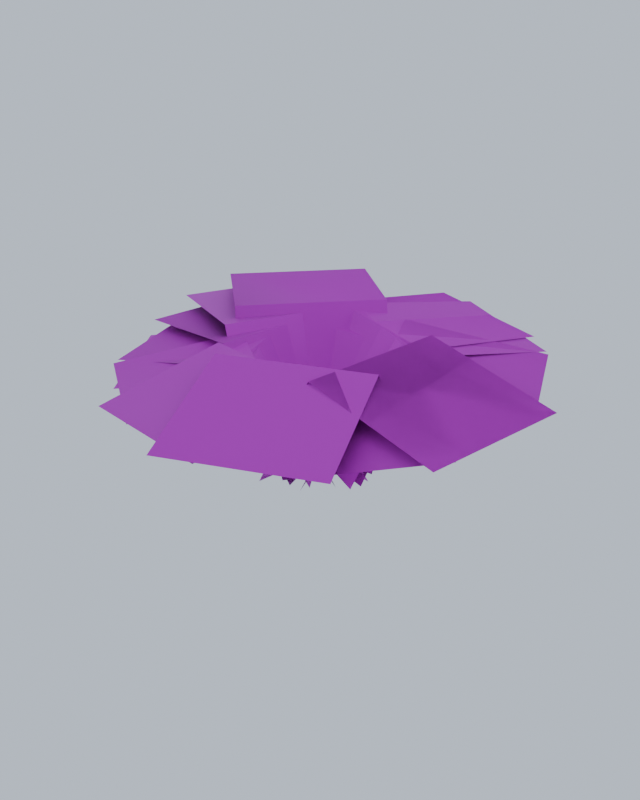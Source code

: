 # Source: fern.blend  (saved by Blender 5.2.45; exported with 4.5.12 LTS)
import bpy
from mathutils import Matrix  # noqa: F401  (used for matrix-valued properties, if any)

bpy.ops.wm.read_factory_settings(use_empty=True)
scene = bpy.context.scene
scene.name = 'Scene'

# ---- collections
col_collection = bpy.data.collections.new('Collection'); scene.collection.children.link(col_collection)

# ---- images (referenced by path relative to the original .blend; pixels are not part of the script)
import os
ASSET_DIR = os.environ.get("B2B_ASSET_DIR", "")  # directory of the original .blend (textures are referenced by path, not embedded)
HERE = os.path.dirname(os.path.abspath(__file__))  # packed textures are extracted next to this script under _unpacked/

def load_image(name, relpath, width, height, colorspace="sRGB"):
    """Load a texture the original file referenced (path relative to the .blend, or extracted next to this script)."""
    p = next((c for c in (os.path.join(HERE, relpath), os.path.join(ASSET_DIR, relpath)) if relpath and os.path.exists(c)), "")
    if p:
        img = bpy.data.images.load(p, check_existing=True)
        img.name = name
    else:  # same state as the original file: an image datablock whose file is absent (Cycles renders it pink)
        img = bpy.data.images.new(name, width, height)
        img.source = "FILE"
        img.filepath = "//" + (relpath or name)
    img.colorspace_settings.name = colorspace
    return img
img_fern_alb_png = load_image('fern_alb.png', 'fern_alb.png', 1024, 1024, 'sRGB')
img_fern_nrm_png = load_image('fern_nrm.png', 'fern_nrm.png', 1024, 1024, 'Non-Color')

# ---- materials (node trees are filled in below, after node groups)
mat_leaves_fern = bpy.data.materials.new('Leaves_Fern')

# ---- material node trees
mat_leaves_fern.use_nodes = True; mat_leaves_fern.node_tree.nodes.clear()
_N = mat_leaves_fern.node_tree.nodes; _L = mat_leaves_fern.node_tree.links
n0 = _N.new('ShaderNodeOutputMaterial'); n0.name = 'Material Output'; n0.location = (0, 0)
n1 = _N.new('ShaderNodeBsdfPrincipled'); n1.name = 'Principled BSDF'; n1.location = (0, 0)
n1.inputs[2].default_value = 0.65
n1.inputs[10].default_value = 0.005
n2 = _N.new('ShaderNodeTexImage'); n2.name = 'Image Texture'; n2.location = (0, 0)
n2.image = img_fern_alb_png
n3 = _N.new('ShaderNodeNormalMap'); n3.name = 'Normal Map'; n3.location = (0, 0)
n3.width = 160
n4 = _N.new('ShaderNodeTexImage'); n4.name = 'Image Texture.001'; n4.location = (0, 0)
n4.image = img_fern_nrm_png
_L.new(n1.outputs[0], n0.inputs[0])
_L.new(n2.outputs[0], n1.inputs[0])
_L.new(n2.outputs[1], n1.inputs[4])
_L.new(n4.outputs[0], n3.inputs[1])
_L.new(n3.outputs[0], n1.inputs[5])
n0.is_active_output = True

# ---- world
world_previewworld = bpy.data.worlds.new('PreviewWorld'); scene.world = world_previewworld
world_previewworld.use_nodes = True; world_previewworld.node_tree.nodes.clear()
_N = world_previewworld.node_tree.nodes; _L = world_previewworld.node_tree.links
n0 = _N.new('ShaderNodeBackground'); n0.name = 'Background'; n0.location = (-200, 100)
n0.inputs[0].default_value = (0.62, 0.7, 0.82, 1.0)
n1 = _N.new('ShaderNodeOutputWorld'); n1.name = 'World Output'; n1.location = (200, 100)
_L.new(n0.outputs[0], n1.inputs[0])
n1.is_active_output = True

# ---- meshes
me_fern_lod0 = bpy.data.meshes.new('fern_LOD0')
me_fern_lod0.from_pydata([(-0.04222, -0.2553, 0.0), (0.04222, 0.2553, 0.0), (0.2883, 0.2146, 0.4535), (0.2039, -0.296, 0.4535), (0.2039, -0.296, 0.4535), (0.2883, 0.2146, 0.4535), (0.7933, 0.1311, 0.3767), (0.7089, -0.3795, 0.3767), (0.1015, -0.2207, 0.0), (-0.1015, 0.2207, 0.0), (0.1112, 0.3186, 0.4258), (0.3143, -0.1228, 0.4258), (0.3143, -0.1228, 0.4258), (0.1112, 0.3186, 0.4258), (0.5477, 0.5194, 0.3537), (0.7508, 0.07799, 0.3537), (0.2332, -0.07008, 0.0), (-0.2332, 0.07008, 0.0), (-0.1657, 0.2949, 0.4268), (0.3008, 0.1547, 0.4268), (0.3008, 0.1547, 0.4268), (-0.1657, 0.2949, 0.4268), (-0.02707, 0.7562, 0.3545), (0.4394, 0.616, 0.3545), (0.2134, 0.01359, 0.0), (-0.2134, -0.01359, 0.0), (-0.2265, 0.1921, 0.3748), (0.2003, 0.2193, 0.3748), (0.2003, 0.2193, 0.3748), (-0.2265, 0.1921, 0.3748), (-0.2534, 0.6143, 0.3113), (0.1735, 0.6415, 0.3113), (0.1806, 0.187, 0.0), (-0.1806, -0.187, 0.0), (-0.3608, -0.01291, 0.4555), (0.0003851, 0.361, 0.4555), (0.0003852, 0.361, 0.4555), (-0.3608, -0.01291, 0.4555), (-0.7305, 0.3443, 0.3784), (-0.3694, 0.7182, 0.3784), (0.04989, 0.2225, 0.0), (-0.04989, -0.2225, 0.0), (-0.2644, -0.1744, 0.3996), (-0.1646, 0.2706, 0.3996), (-0.1646, 0.2706, 0.3996), (-0.2644, -0.1744, 0.3996), (-0.7045, -0.07576, 0.332), (-0.6047, 0.3693, 0.332), (-0.05196, 0.2116, 0.0), (0.05196, -0.2116, 0.0), (-0.152, -0.2617, 0.3819), (-0.256, 0.1616, 0.3819), (-0.256, 0.1616, 0.3819), (-0.152, -0.2617, 0.3819), (-0.5706, -0.3645, 0.3173), (-0.6746, 0.05878, 0.3173), (-0.178, 0.1288, 0.0), (0.178, -0.1288, 0.0), (0.05385, -0.3003, 0.385), (-0.3021, -0.04276, 0.385), (-0.3021, -0.04276, 0.385), (0.05385, -0.3003, 0.385), (-0.2008, -0.6523, 0.3198), (-0.5568, -0.3948, 0.3198), (-0.2329, 0.03024, 0.0), (0.2329, -0.03024, 0.0), (0.2037, -0.2547, 0.4115), (-0.262, -0.1942, 0.4115), (-0.262, -0.1942, 0.4115), (0.2037, -0.2547, 0.4115), (0.1439, -0.7153, 0.3418), (-0.3218, -0.6548, 0.3418), (-0.1689, -0.08824, 0.0), (0.1689, 0.08824, 0.0), (0.254, -0.07457, 0.334), (-0.08387, -0.2511, 0.334), (-0.08387, -0.2511, 0.334), (0.254, -0.07457, 0.334), (0.4285, -0.4087, 0.2774), (0.09067, -0.5851, 0.2774), (-0.151, -0.1871, 0.0), (0.151, 0.1871, 0.0), (0.3313, 0.04159, 0.4213), (0.02936, -0.3326, 0.4213), (0.02936, -0.3326, 0.4213), (0.3313, 0.04159, 0.4213), (0.7014, -0.257, 0.35), (0.3994, -0.6313, 0.35)], [], [(0, 1, 2, 3), (4, 5, 6, 7), (8, 9, 10, 11), (12, 13, 14, 15), (16, 17, 18, 19), (20, 21, 22, 23), (24, 25, 26, 27), (28, 29, 30, 31), (32, 33, 34, 35), (36, 37, 38, 39), (40, 41, 42, 43), (44, 45, 46, 47), (48, 49, 50, 51), (52, 53, 54, 55), (56, 57, 58, 59), (60, 61, 62, 63), (64, 65, 66, 67), (68, 69, 70, 71), (72, 73, 74, 75), (76, 77, 78, 79), (80, 81, 82, 83), (84, 85, 86, 87)])
me_fern_lod0.polygons.foreach_set('use_smooth', [True] * 22)
_uv = me_fern_lod0.uv_layers.new(name='UVMap')
_uv.uv.foreach_set('vector', [0.0, 0.0, 1.0, 0.0, 1.0, 0.5, 0.0, 0.5, 0.0, 0.5, 1.0, 0.5, 1.0, 1.0, 0.0, 1.0, 0.0, 0.0, 1.0, 0.0, 1.0, 0.5, 0.0, 0.5, 0.0, 0.5, 1.0, 0.5, 1.0, 1.0, 0.0, 1.0, 0.0, 0.0, 1.0, 0.0, 1.0, 0.5, 0.0, 0.5, 0.0, 0.5, 1.0, 0.5, 1.0, 1.0, 0.0, 1.0, 0.0, 0.0, 1.0, 0.0, 1.0, 0.5, 0.0, 0.5, 0.0, 0.5, 1.0, 0.5, 1.0, 1.0, 0.0, 1.0, 0.0, 0.0, 1.0, 0.0, 1.0, 0.5, 0.0, 0.5, 0.0, 0.5, 1.0, 0.5, 1.0, 1.0, 0.0, 1.0, 0.0, 0.0, 1.0, 0.0, 1.0, 0.5, 0.0, 0.5, 0.0, 0.5, 1.0, 0.5, 1.0, 1.0, 0.0, 1.0, 0.0, 0.0, 1.0, 0.0, 1.0, 0.5, 0.0, 0.5, 0.0, 0.5, 1.0, 0.5, 1.0, 1.0, 0.0, 1.0, 0.0, 0.0, 1.0, 0.0, 1.0, 0.5, 0.0, 0.5, 0.0, 0.5, 1.0, 0.5, 1.0, 1.0, 0.0, 1.0, 0.0, 0.0, 1.0, 0.0, 1.0, 0.5, 0.0, 0.5, 0.0, 0.5, 1.0, 0.5, 1.0, 1.0, 0.0, 1.0, 0.0, 0.0, 1.0, 0.0, 1.0, 0.5, 0.0, 0.5, 0.0, 0.5, 1.0, 0.5, 1.0, 1.0, 0.0, 1.0, 0.0, 0.0, 1.0, 0.0, 1.0, 0.5, 0.0, 0.5, 0.0, 0.5, 1.0, 0.5, 1.0, 1.0, 0.0, 1.0])
_ca = me_fern_lod0.color_attributes.new('Col', 'BYTE_COLOR', 'CORNER')
_ca.data.foreach_set('color', [0.3185, 0.3185, 0.3185, 1.0, 0.3185, 0.3185, 0.3185, 1.0, 0.6939, 0.6939, 0.6939, 1.0, 0.6939, 0.6939, 0.6939, 1.0, 0.6939, 0.6939, 0.6939, 1.0, 0.6939, 0.6939, 0.6939, 1.0, 1.0, 1.0, 1.0, 1.0, 1.0, 1.0, 1.0, 1.0, 0.3185, 0.3185, 0.3185, 1.0, 0.3185, 0.3185, 0.3185, 1.0, 0.6939, 0.6939, 0.6939, 1.0, 0.6939, 0.6939, 0.6939, 1.0, 0.6939, 0.6939, 0.6939, 1.0, 0.6939, 0.6939, 0.6939, 1.0, 1.0, 1.0, 1.0, 1.0, 1.0, 1.0, 1.0, 1.0, 0.3185, 0.3185, 0.3185, 1.0, 0.3185, 0.3185, 0.3185, 1.0, 0.6939, 0.6939, 0.6939, 1.0, 0.6939, 0.6939, 0.6939, 1.0, 0.6939, 0.6939, 0.6939, 1.0, 0.6939, 0.6939, 0.6939, 1.0, 1.0, 1.0, 1.0, 1.0, 1.0, 1.0, 1.0, 1.0, 0.3185, 0.3185, 0.3185, 1.0, 0.3185, 0.3185, 0.3185, 1.0, 0.6939, 0.6939, 0.6939, 1.0, 0.6939, 0.6939, 0.6939, 1.0, 0.6939, 0.6939, 0.6939, 1.0, 0.6939, 0.6939, 0.6939, 1.0, 1.0, 1.0, 1.0, 1.0, 1.0, 1.0, 1.0, 1.0, 0.3185, 0.3185, 0.3185, 1.0, 0.3185, 0.3185, 0.3185, 1.0, 0.6939, 0.6939, 0.6939, 1.0, 0.6939, 0.6939, 0.6939, 1.0, 0.6939, 0.6939, 0.6939, 1.0, 0.6939, 0.6939, 0.6939, 1.0, 1.0, 1.0, 1.0, 1.0, 1.0, 1.0, 1.0, 1.0, 0.3185, 0.3185, 0.3185, 1.0, 0.3185, 0.3185, 0.3185, 1.0, 0.6939, 0.6939, 0.6939, 1.0, 0.6939, 0.6939, 0.6939, 1.0, 0.6939, 0.6939, 0.6939, 1.0, 0.6939, 0.6939, 0.6939, 1.0, 1.0, 1.0, 1.0, 1.0, 1.0, 1.0, 1.0, 1.0, 0.3185, 0.3185, 0.3185, 1.0, 0.3185, 0.3185, 0.3185, 1.0, 0.6939, 0.6939, 0.6939, 1.0, 0.6939, 0.6939, 0.6939, 1.0, 0.6939, 0.6939, 0.6939, 1.0, 0.6939, 0.6939, 0.6939, 1.0, 1.0, 1.0, 1.0, 1.0, 1.0, 1.0, 1.0, 1.0, 0.3185, 0.3185, 0.3185, 1.0, 0.3185, 0.3185, 0.3185, 1.0, 0.6939, 0.6939, 0.6939, 1.0, 0.6939, 0.6939, 0.6939, 1.0, 0.6939, 0.6939, 0.6939, 1.0, 0.6939, 0.6939, 0.6939, 1.0, 1.0, 1.0, 1.0, 1.0, 1.0, 1.0, 1.0, 1.0, 0.3185, 0.3185, 0.3185, 1.0, 0.3185, 0.3185, 0.3185, 1.0, 0.6939, 0.6939, 0.6939, 1.0, 0.6939, 0.6939, 0.6939, 1.0, 0.6939, 0.6939, 0.6939, 1.0, 0.6939, 0.6939, 0.6939, 1.0, 1.0, 1.0, 1.0, 1.0, 1.0, 1.0, 1.0, 1.0, 0.3185, 0.3185, 0.3185, 1.0, 0.3185, 0.3185, 0.3185, 1.0, 0.6939, 0.6939, 0.6939, 1.0, 0.6939, 0.6939, 0.6939, 1.0, 0.6939, 0.6939, 0.6939, 1.0, 0.6939, 0.6939, 0.6939, 1.0, 1.0, 1.0, 1.0, 1.0, 1.0, 1.0, 1.0, 1.0, 0.3185, 0.3185, 0.3185, 1.0, 0.3185, 0.3185, 0.3185, 1.0, 0.6939, 0.6939, 0.6939, 1.0, 0.6939, 0.6939, 0.6939, 1.0, 0.6939, 0.6939, 0.6939, 1.0, 0.6939, 0.6939, 0.6939, 1.0, 1.0, 1.0, 1.0, 1.0, 1.0, 1.0, 1.0, 1.0])
me_fern_lod0.materials.append(mat_leaves_fern)
me_fern_lod0.update()
me_fern_lod0.normals_split_custom_set([tuple(v) for v in zip(*[iter([0.4574, -0.5967, -0.6593, 0.6252, 0.4177, -0.6593, 0.9575, 0.254, -0.1363, 0.8248, -0.5487, -0.1363, 0.3523, -0.676, -0.6473, 0.5511, 0.5267, -0.6472, 0.6617, 0.1475, -0.7351, 0.579, -0.3527, -0.7351, 0.7055, -0.2267, -0.6715, 0.2868, 0.6833, -0.6715, 0.6478, 0.7463, -0.1529, 0.9882, 0.006352, -0.1529, 0.6621, -0.3568, -0.6591, 0.1597, 0.7349, -0.6591, 0.4616, 0.4892, -0.74, 0.6718, 0.03225, -0.74, 0.6373, 0.3788, -0.671, -0.323, 0.6674, -0.671, -0.1309, 0.9796, -0.1522, 0.6492, 0.7453, -0.1522, 0.706, 0.2604, -0.6586, -0.4456, 0.6064, -0.6586, -0.06144, 0.67, -0.7398, 0.4205, 0.5252, -0.7399, 0.4373, 0.5702, -0.6955, -0.506, 0.5101, -0.6955, -0.463, 0.8657, -0.1902, 0.3495, 0.9174, -0.1902, 0.552, 0.475, -0.6853, -0.6078, 0.4012, -0.6853, -0.2853, 0.5957, -0.7508, 0.2075, 0.627, -0.7508, -0.03699, 0.7517, -0.6585, -0.7525, 0.0109, -0.6585, -0.9324, 0.335, -0.1352, -0.3672, 0.9203, -0.1352, 0.09427, 0.7571, -0.6465, -0.7534, -0.1205, -0.6465, -0.6287, 0.2545, -0.7348, -0.2763, 0.6195, -0.7348, -0.4239, 0.5942, -0.6835, -0.637, -0.3563, -0.6835, -0.9646, -0.2012, -0.1707, -0.7863, 0.5938, -0.1707, -0.3059, 0.6747, -0.6717, -0.5646, -0.4796, -0.6717, -0.658, -0.108, -0.7453, -0.5489, 0.3785, -0.7453, -0.64, 0.3339, -0.692, -0.4126, -0.5924, -0.692, -0.7717, -0.6087, -0.1843, -0.9658, 0.1821, -0.1843, -0.5678, 0.4621, -0.6812, -0.2891, -0.6726, -0.6812, -0.5375, -0.387, -0.7492, -0.6557, 0.09394, -0.7492, -0.7057, -0.1587, -0.6905, 0.07, -0.7199, -0.6905, -0.1947, -0.9639, -0.1818, -0.8546, -0.4864, -0.1819, -0.7335, -0.01495, -0.6795, 0.2153, -0.7014, -0.6795, -0.1596, -0.6437, -0.7485, -0.5614, -0.353, -0.7485, -0.5596, -0.4767, -0.678, 0.4193, -0.6038, -0.678, 0.2883, -0.9437, -0.1622, -0.5197, -0.8388, -0.1623, -0.6488, -0.3686, -0.6658, 0.5331, -0.522, -0.6658, 0.1684, -0.648, -0.7428, -0.3282, -0.5835, -0.7428, -0.1463, -0.6823, -0.7163, 0.6437, -0.2697, -0.7162, 0.769, -0.5969, -0.2287, 0.05071, -0.9722, -0.2287, -0.3001, -0.6353, -0.7116, 0.6928, -0.1166, -0.7116, 0.493, -0.4205, -0.7617, 0.06352, -0.6448, -0.7617, 0.1116, -0.7308, -0.6734, 0.7379, 0.04533, -0.6734, 0.9561, -0.2481, -0.1557, 0.4445, -0.8821, -0.1557, -0.02514, -0.7499, -0.6611, 0.7276, 0.183, -0.6611, 0.6425, -0.1958, -0.7409, 0.3271, -0.5866, -0.7409])] * 3)])
me_fern_lod1 = bpy.data.meshes.new('fern_LOD1')
me_fern_lod1.from_pydata([(-0.04222, -0.2553, 0.0), (0.04222, 0.2553, 0.0), (0.2883, 0.2146, 0.4535), (0.2039, -0.296, 0.4535), (0.2039, -0.296, 0.4535), (0.2883, 0.2146, 0.4535), (0.7933, 0.1311, 0.3767), (0.7089, -0.3795, 0.3767), (0.2183, -0.1066, 0.0), (-0.2183, 0.1066, 0.0), (-0.1156, 0.317, 0.4258), (0.3211, 0.1038, 0.4258), (0.3211, 0.1038, 0.4258), (-0.1156, 0.317, 0.4258), (0.09523, 0.7488, 0.3537), (0.5319, 0.5357, 0.3537), (0.115, 0.2147, 0.0), (-0.115, -0.2147, 0.0), (-0.3219, -0.1038, 0.4268), (-0.0919, 0.3255, 0.4268), (-0.0919, 0.3255, 0.4268), (-0.3219, -0.1038, 0.4268), (-0.7465, 0.1236, 0.3545), (-0.5165, 0.553, 0.3545), (-0.1116, 0.1824, 0.0), (0.1116, -0.1824, 0.0), (-0.06421, -0.29, 0.3748), (-0.2875, 0.07485, 0.3748), (-0.2875, 0.07485, 0.3748), (-0.06421, -0.29, 0.3748), (-0.425, -0.5108, 0.3113), (-0.6483, -0.1459, 0.3113), (-0.2391, -0.1019, 0.0), (0.2391, 0.1019, 0.0), (0.3373, -0.1285, 0.4555), (-0.1409, -0.3324, 0.4555), (-0.1409, -0.3324, 0.4555), (0.3373, -0.1285, 0.4555), (0.5389, -0.6015, 0.3784), (0.06069, -0.8053, 0.3784)], [], [(0, 1, 2, 3), (4, 5, 6, 7), (8, 9, 10, 11), (12, 13, 14, 15), (16, 17, 18, 19), (20, 21, 22, 23), (24, 25, 26, 27), (28, 29, 30, 31), (32, 33, 34, 35), (36, 37, 38, 39)])
me_fern_lod1.polygons.foreach_set('use_smooth', [True] * 10)
_uv = me_fern_lod1.uv_layers.new(name='UVMap')
_uv.uv.foreach_set('vector', [0.0, 0.0, 1.0, 0.0, 1.0, 0.5, 0.0, 0.5, 0.0, 0.5, 1.0, 0.5, 1.0, 1.0, 0.0, 1.0, 0.0, 0.0, 1.0, 0.0, 1.0, 0.5, 0.0, 0.5, 0.0, 0.5, 1.0, 0.5, 1.0, 1.0, 0.0, 1.0, 0.0, 0.0, 1.0, 0.0, 1.0, 0.5, 0.0, 0.5, 0.0, 0.5, 1.0, 0.5, 1.0, 1.0, 0.0, 1.0, 0.0, 0.0, 1.0, 0.0, 1.0, 0.5, 0.0, 0.5, 0.0, 0.5, 1.0, 0.5, 1.0, 1.0, 0.0, 1.0, 0.0, 0.0, 1.0, 0.0, 1.0, 0.5, 0.0, 0.5, 0.0, 0.5, 1.0, 0.5, 1.0, 1.0, 0.0, 1.0])
_ca = me_fern_lod1.color_attributes.new('Col', 'BYTE_COLOR', 'CORNER')
_ca.data.foreach_set('color', [0.3185, 0.3185, 0.3185, 1.0, 0.3185, 0.3185, 0.3185, 1.0, 0.6939, 0.6939, 0.6939, 1.0, 0.6939, 0.6939, 0.6939, 1.0, 0.6939, 0.6939, 0.6939, 1.0, 0.6939, 0.6939, 0.6939, 1.0, 1.0, 1.0, 1.0, 1.0, 1.0, 1.0, 1.0, 1.0, 0.3185, 0.3185, 0.3185, 1.0, 0.3185, 0.3185, 0.3185, 1.0, 0.6939, 0.6939, 0.6939, 1.0, 0.6939, 0.6939, 0.6939, 1.0, 0.6939, 0.6939, 0.6939, 1.0, 0.6939, 0.6939, 0.6939, 1.0, 1.0, 1.0, 1.0, 1.0, 1.0, 1.0, 1.0, 1.0, 0.3185, 0.3185, 0.3185, 1.0, 0.3185, 0.3185, 0.3185, 1.0, 0.6939, 0.6939, 0.6939, 1.0, 0.6939, 0.6939, 0.6939, 1.0, 0.6939, 0.6939, 0.6939, 1.0, 0.6939, 0.6939, 0.6939, 1.0, 1.0, 1.0, 1.0, 1.0, 1.0, 1.0, 1.0, 1.0, 0.3185, 0.3185, 0.3185, 1.0, 0.3185, 0.3185, 0.3185, 1.0, 0.6939, 0.6939, 0.6939, 1.0, 0.6939, 0.6939, 0.6939, 1.0, 0.6939, 0.6939, 0.6939, 1.0, 0.6939, 0.6939, 0.6939, 1.0, 1.0, 1.0, 1.0, 1.0, 1.0, 1.0, 1.0, 1.0, 0.3185, 0.3185, 0.3185, 1.0, 0.3185, 0.3185, 0.3185, 1.0, 0.6939, 0.6939, 0.6939, 1.0, 0.6939, 0.6939, 0.6939, 1.0, 0.6939, 0.6939, 0.6939, 1.0, 0.6939, 0.6939, 0.6939, 1.0, 1.0, 1.0, 1.0, 1.0, 1.0, 1.0, 1.0, 1.0])
me_fern_lod1.materials.append(mat_leaves_fern)
me_fern_lod1.update()

# ---- objects
ob_fern_lod0 = bpy.data.objects.new('fern_LOD0', me_fern_lod0)
ob_fern_lod1 = bpy.data.objects.new('fern_LOD1', me_fern_lod1)

# ---- transforms, parenting, visibility, modifiers, constraints
ob_fern_lod0.location = (0.0, 0.0, 0.0)
ob_fern_lod1.location = (0.0, 0.0, 0.0)

# ---- collection membership
scene.collection.objects.link(ob_fern_lod0)
scene.collection.objects.link(ob_fern_lod1)

# ---- scene / render settings (as saved in the file)
scene.frame_start = 1; scene.frame_end = 250; scene.frame_set(1)
scene.render.engine = 'BLENDER_EEVEE_NEXT'
scene.render.resolution_x = 800
scene.render.resolution_y = 1000
scene.render.bake_bias = 0.0
scene.render.bake_samples = 0
scene.render.compositor_device = 'GPU'
scene.eevee.taa_render_samples = 32
scene.eevee.use_volume_custom_range = False
scene.eevee.fast_gi_thickness_near = 0.1
scene.eevee.fast_gi_thickness_far = 0.0
scene.eevee.ray_tracing_options.screen_trace_thickness = 0.1
bpy.context.view_layer.update()

# ---- added for rendering (the .blend has no active camera): camera
cam_auto = bpy.data.cameras.new('AutoCamera')
cam_auto.lens = 50.0
cam_auto.sensor_width = 36.0
cam_auto.clip_end = 1000.0
ob_auto_camera = bpy.data.objects.new('AutoCamera', cam_auto)
scene.collection.objects.link(ob_auto_camera)
ob_auto_camera.location = (2.09575, -2.51137, 1.88562)
ob_auto_camera.rotation_euler = (1.09748, -7.21219e-08, 0.694738)
scene.camera = ob_auto_camera
bpy.context.view_layer.update()
